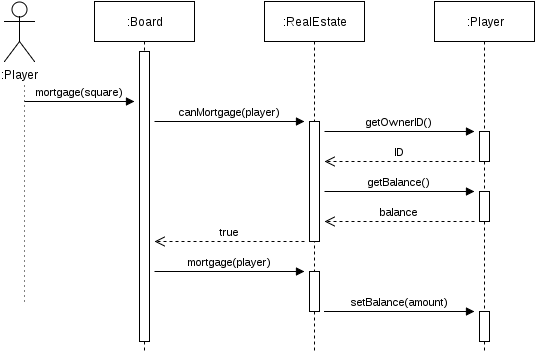

The diagram above was exported from draw.io. Its source (the exported page's mxGraphModel, read from the mxfile embedded in the PNG):
<mxGraphModel dx="696" dy="861" grid="1" gridSize="10" guides="1" tooltips="1" connect="1" arrows="1" fold="1" page="1" pageScale="1" pageWidth="850" pageHeight="1100" background="#ffffff" math="0" shadow="0">
  <root>
    <mxCell id="0" />
    <mxCell id="1" parent="0" />
    <mxCell id="6dbe30444b4dcd76-1" value=":Player" style="shape=umlActor;verticalLabelPosition=bottom;labelBackgroundColor=#ffffff;verticalAlign=top;html=1;" vertex="1" parent="1">
      <mxGeometry x="40" y="40" width="30" height="60" as="geometry" />
    </mxCell>
    <mxCell id="6dbe30444b4dcd76-2" value=":Board" style="shape=umlLifeline;perimeter=lifelinePerimeter;whiteSpace=wrap;html=1;container=1;collapsible=0;recursiveResize=0;outlineConnect=0;" vertex="1" parent="1">
      <mxGeometry x="130" y="40" width="100" height="350" as="geometry" />
    </mxCell>
    <mxCell id="6dbe30444b4dcd76-5" value="" style="html=1;points=[];perimeter=orthogonalPerimeter;" vertex="1" parent="6dbe30444b4dcd76-2">
      <mxGeometry x="45" y="50" width="10" height="290" as="geometry" />
    </mxCell>
    <mxCell id="6dbe30444b4dcd76-8" value="canMortgage(player)" style="html=1;verticalAlign=bottom;endArrow=block;" edge="1" parent="6dbe30444b4dcd76-2">
      <mxGeometry width="80" relative="1" as="geometry">
        <mxPoint x="60" y="120" as="sourcePoint" />
        <mxPoint x="210" y="120" as="targetPoint" />
      </mxGeometry>
    </mxCell>
    <mxCell id="6dbe30444b4dcd76-17" value="mortgage(player)" style="html=1;verticalAlign=bottom;endArrow=block;" edge="1" parent="6dbe30444b4dcd76-2">
      <mxGeometry width="80" relative="1" as="geometry">
        <mxPoint x="60" y="270" as="sourcePoint" />
        <mxPoint x="210" y="270" as="targetPoint" />
      </mxGeometry>
    </mxCell>
    <mxCell id="6dbe30444b4dcd76-3" value=":RealEstate" style="shape=umlLifeline;perimeter=lifelinePerimeter;whiteSpace=wrap;html=1;container=1;collapsible=0;recursiveResize=0;outlineConnect=0;" vertex="1" parent="1">
      <mxGeometry x="300" y="40" width="100" height="350" as="geometry" />
    </mxCell>
    <mxCell id="6dbe30444b4dcd76-9" value="" style="html=1;points=[];perimeter=orthogonalPerimeter;" vertex="1" parent="6dbe30444b4dcd76-3">
      <mxGeometry x="45" y="120" width="10" height="120" as="geometry" />
    </mxCell>
    <mxCell id="6dbe30444b4dcd76-11" value="getOwnerID()" style="html=1;verticalAlign=bottom;endArrow=block;" edge="1" parent="6dbe30444b4dcd76-3">
      <mxGeometry width="80" relative="1" as="geometry">
        <mxPoint x="60" y="130" as="sourcePoint" />
        <mxPoint x="210" y="130" as="targetPoint" />
      </mxGeometry>
    </mxCell>
    <mxCell id="6dbe30444b4dcd76-13" value="getBalance()" style="html=1;verticalAlign=bottom;endArrow=block;" edge="1" parent="6dbe30444b4dcd76-3">
      <mxGeometry width="80" relative="1" as="geometry">
        <mxPoint x="60" y="190" as="sourcePoint" />
        <mxPoint x="210" y="190" as="targetPoint" />
      </mxGeometry>
    </mxCell>
    <mxCell id="6dbe30444b4dcd76-18" value="" style="html=1;points=[];perimeter=orthogonalPerimeter;" vertex="1" parent="6dbe30444b4dcd76-3">
      <mxGeometry x="45" y="270" width="10" height="40" as="geometry" />
    </mxCell>
    <mxCell id="6dbe30444b4dcd76-4" value=":Player" style="shape=umlLifeline;perimeter=lifelinePerimeter;whiteSpace=wrap;html=1;container=1;collapsible=0;recursiveResize=0;outlineConnect=0;" vertex="1" parent="1">
      <mxGeometry x="470" y="40" width="100" height="350" as="geometry" />
    </mxCell>
    <mxCell id="6dbe30444b4dcd76-10" value="" style="html=1;points=[];perimeter=orthogonalPerimeter;" vertex="1" parent="6dbe30444b4dcd76-4">
      <mxGeometry x="45" y="130" width="10" height="30" as="geometry" />
    </mxCell>
    <mxCell id="6dbe30444b4dcd76-14" value="" style="html=1;points=[];perimeter=orthogonalPerimeter;" vertex="1" parent="6dbe30444b4dcd76-4">
      <mxGeometry x="45" y="190" width="10" height="30" as="geometry" />
    </mxCell>
    <mxCell id="6dbe30444b4dcd76-20" value="" style="html=1;points=[];perimeter=orthogonalPerimeter;" vertex="1" parent="6dbe30444b4dcd76-4">
      <mxGeometry x="45" y="310" width="10" height="30" as="geometry" />
    </mxCell>
    <mxCell id="6dbe30444b4dcd76-6" value="" style="endArrow=none;html=1;dashed=1;dashPattern=1 4;" edge="1" parent="1">
      <mxGeometry width="50" height="50" relative="1" as="geometry">
        <mxPoint x="60" y="340" as="sourcePoint" />
        <mxPoint x="60" y="120" as="targetPoint" />
      </mxGeometry>
    </mxCell>
    <mxCell id="6dbe30444b4dcd76-7" value="mortgage(square)" style="html=1;verticalAlign=bottom;endArrow=block;" edge="1" parent="1">
      <mxGeometry width="80" relative="1" as="geometry">
        <mxPoint x="60" y="140" as="sourcePoint" />
        <mxPoint x="170" y="140" as="targetPoint" />
      </mxGeometry>
    </mxCell>
    <mxCell id="6dbe30444b4dcd76-12" value="ID" style="html=1;verticalAlign=bottom;endArrow=open;dashed=1;endSize=8;" edge="1" parent="1">
      <mxGeometry relative="1" as="geometry">
        <mxPoint x="510" y="200" as="sourcePoint" />
        <mxPoint x="360" y="200" as="targetPoint" />
      </mxGeometry>
    </mxCell>
    <mxCell id="6dbe30444b4dcd76-15" value="balance" style="html=1;verticalAlign=bottom;endArrow=open;dashed=1;endSize=8;" edge="1" parent="1">
      <mxGeometry relative="1" as="geometry">
        <mxPoint x="510" y="260" as="sourcePoint" />
        <mxPoint x="360" y="260" as="targetPoint" />
      </mxGeometry>
    </mxCell>
    <mxCell id="6dbe30444b4dcd76-16" value="true" style="html=1;verticalAlign=bottom;endArrow=open;dashed=1;endSize=8;" edge="1" parent="1">
      <mxGeometry relative="1" as="geometry">
        <mxPoint x="340" y="280" as="sourcePoint" />
        <mxPoint x="190" y="280" as="targetPoint" />
      </mxGeometry>
    </mxCell>
    <mxCell id="6dbe30444b4dcd76-19" value="setBalance(amount)" style="html=1;verticalAlign=bottom;endArrow=block;" edge="1" parent="1">
      <mxGeometry width="80" relative="1" as="geometry">
        <mxPoint x="360" y="350" as="sourcePoint" />
        <mxPoint x="510" y="350" as="targetPoint" />
        <Array as="points">
          <mxPoint x="440" y="350" />
        </Array>
      </mxGeometry>
    </mxCell>
  </root>
</mxGraphModel>